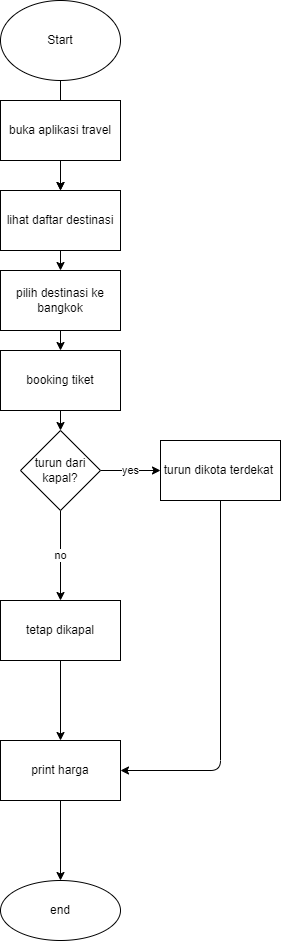

The diagram above was exported from draw.io. Its source (the exported page's mxGraphModel, read from the mxfile embedded in the PNG):
<mxGraphModel dx="494" dy="398" grid="1" gridSize="10" guides="1" tooltips="1" connect="1" arrows="1" fold="1" page="1" pageScale="1" pageWidth="850" pageHeight="1100" math="0" shadow="0">
  <root>
    <mxCell id="0" />
    <mxCell id="1" parent="0" />
    <mxCell id="9" value="" style="edgeStyle=none;html=1;" edge="1" parent="1" source="2" target="5">
      <mxGeometry relative="1" as="geometry" />
    </mxCell>
    <mxCell id="2" value="Start" style="ellipse;whiteSpace=wrap;html=1;" vertex="1" parent="1">
      <mxGeometry x="190" y="20" width="120" height="80" as="geometry" />
    </mxCell>
    <mxCell id="11" value="" style="edgeStyle=none;html=1;" edge="1" parent="1" source="3" target="10">
      <mxGeometry relative="1" as="geometry" />
    </mxCell>
    <mxCell id="3" value="pilih destinasi ke bangkok" style="rounded=0;whiteSpace=wrap;html=1;" vertex="1" parent="1">
      <mxGeometry x="190" y="290" width="120" height="60" as="geometry" />
    </mxCell>
    <mxCell id="7" value="" style="edgeStyle=none;html=1;" edge="1" parent="1" source="4" target="5">
      <mxGeometry relative="1" as="geometry" />
    </mxCell>
    <mxCell id="4" value="buka aplikasi travel" style="rounded=0;whiteSpace=wrap;html=1;" vertex="1" parent="1">
      <mxGeometry x="190" y="120" width="120" height="60" as="geometry" />
    </mxCell>
    <mxCell id="8" value="" style="edgeStyle=none;html=1;" edge="1" parent="1" source="5" target="3">
      <mxGeometry relative="1" as="geometry" />
    </mxCell>
    <mxCell id="5" value="lihat daftar destinasi" style="rounded=0;whiteSpace=wrap;html=1;" vertex="1" parent="1">
      <mxGeometry x="190" y="210" width="120" height="60" as="geometry" />
    </mxCell>
    <mxCell id="13" value="" style="edgeStyle=none;html=1;" edge="1" parent="1" source="10">
      <mxGeometry relative="1" as="geometry">
        <mxPoint x="250" y="450" as="targetPoint" />
      </mxGeometry>
    </mxCell>
    <mxCell id="10" value="booking tiket" style="rounded=0;whiteSpace=wrap;html=1;" vertex="1" parent="1">
      <mxGeometry x="190" y="370" width="120" height="60" as="geometry" />
    </mxCell>
    <mxCell id="18" value="yes" style="edgeStyle=none;html=1;" edge="1" parent="1" source="16" target="17">
      <mxGeometry relative="1" as="geometry" />
    </mxCell>
    <mxCell id="20" value="no" style="edgeStyle=none;html=1;" edge="1" parent="1" source="16" target="19">
      <mxGeometry relative="1" as="geometry" />
    </mxCell>
    <mxCell id="16" value="turun dari kapal?" style="rhombus;whiteSpace=wrap;html=1;" vertex="1" parent="1">
      <mxGeometry x="210" y="450" width="80" height="80" as="geometry" />
    </mxCell>
    <mxCell id="30" style="edgeStyle=orthogonalEdgeStyle;html=1;entryX=1;entryY=0.5;entryDx=0;entryDy=0;" edge="1" parent="1" source="17" target="23">
      <mxGeometry relative="1" as="geometry">
        <mxPoint x="410" y="800" as="targetPoint" />
        <Array as="points">
          <mxPoint x="410" y="790" />
        </Array>
      </mxGeometry>
    </mxCell>
    <mxCell id="17" value="turun dikota terdekat&amp;nbsp;" style="whiteSpace=wrap;html=1;" vertex="1" parent="1">
      <mxGeometry x="350" y="460" width="120" height="60" as="geometry" />
    </mxCell>
    <mxCell id="24" value="" style="edgeStyle=none;html=1;" edge="1" parent="1" source="19" target="23">
      <mxGeometry relative="1" as="geometry" />
    </mxCell>
    <mxCell id="19" value="tetap dikapal" style="whiteSpace=wrap;html=1;" vertex="1" parent="1">
      <mxGeometry x="190" y="620" width="120" height="60" as="geometry" />
    </mxCell>
    <mxCell id="26" value="" style="edgeStyle=none;html=1;" edge="1" parent="1" source="23" target="25">
      <mxGeometry relative="1" as="geometry" />
    </mxCell>
    <mxCell id="23" value="print harga" style="whiteSpace=wrap;html=1;" vertex="1" parent="1">
      <mxGeometry x="190" y="760" width="120" height="60" as="geometry" />
    </mxCell>
    <mxCell id="25" value="end&lt;br&gt;" style="ellipse;whiteSpace=wrap;html=1;" vertex="1" parent="1">
      <mxGeometry x="190" y="900" width="120" height="60" as="geometry" />
    </mxCell>
  </root>
</mxGraphModel>